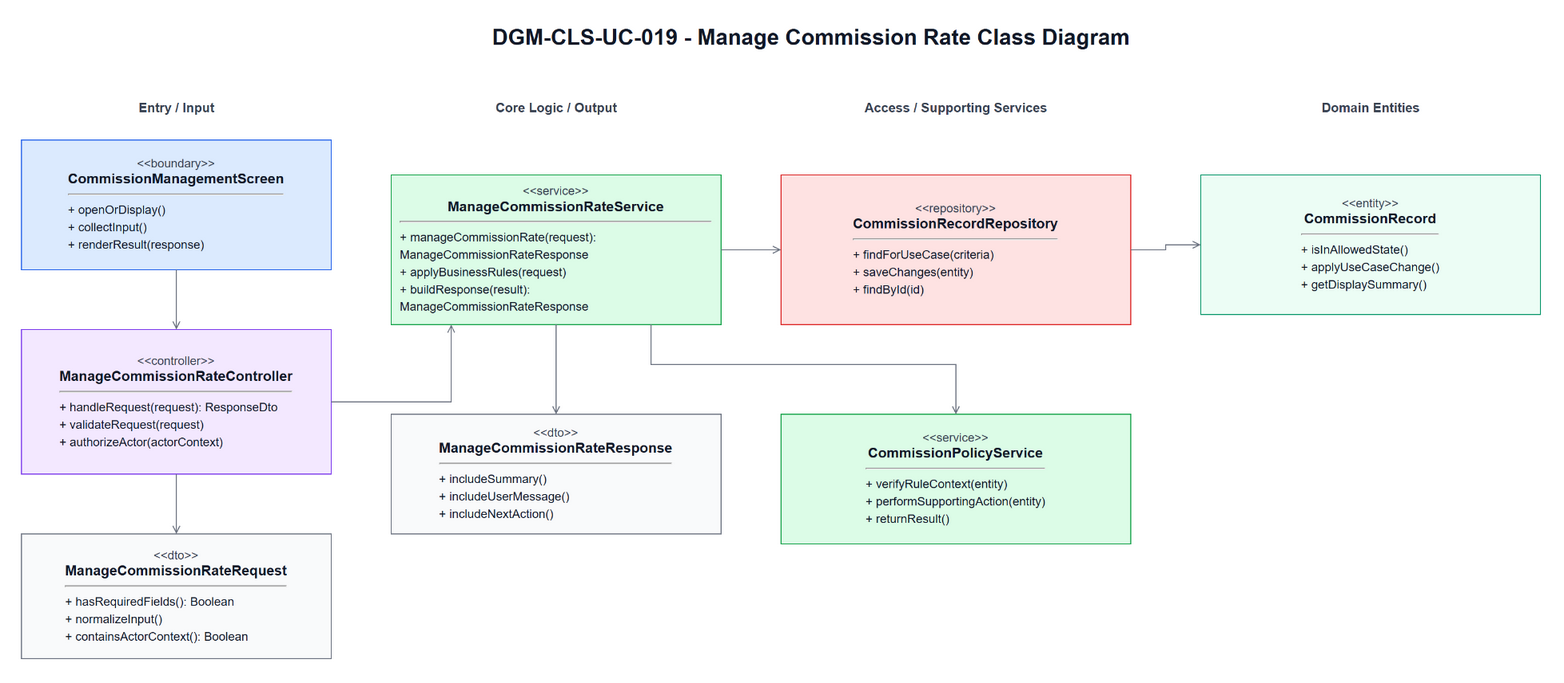

The diagram above was exported from draw.io. Its source (the exported page's mxGraphModel, read from the mxfile embedded in the PNG):
<mxGraphModel dx="1585" dy="963" grid="1" gridSize="10" guides="1" tooltips="1" connect="1" arrows="1" fold="1" page="1" pageScale="1" pageWidth="1700" pageHeight="980" math="0" shadow="0">
  <root>
    <mxCell id="0" />
    <mxCell id="1" parent="0" />
    <mxCell id="title" parent="1" style="text;html=1;strokeColor=none;fillColor=none;align=center;verticalAlign=middle;fontStyle=1;fontSize=22;fontColor=#111827" value="DGM-CLS-UC-019 - Manage Commission Rate Class Diagram" vertex="1">
      <mxGeometry height="34" width="860" x="420" y="25" as="geometry" />
    </mxCell>
    <mxCell id="h0" parent="1" style="text;html=1;strokeColor=none;fillColor=none;align=center;verticalAlign=middle;fontStyle=1;fontSize=13;fontColor=#374151" value="Entry / Input" vertex="1">
      <mxGeometry height="26" width="310" x="60" y="100" as="geometry" />
    </mxCell>
    <mxCell id="h1" parent="1" style="text;html=1;strokeColor=none;fillColor=none;align=center;verticalAlign=middle;fontStyle=1;fontSize=13;fontColor=#374151" value="Core Logic / Output" vertex="1">
      <mxGeometry height="26" width="330" x="430" y="100" as="geometry" />
    </mxCell>
    <mxCell id="h2" parent="1" style="text;html=1;strokeColor=none;fillColor=none;align=center;verticalAlign=middle;fontStyle=1;fontSize=13;fontColor=#374151" value="Access / Supporting Services" vertex="1">
      <mxGeometry height="26" width="350" x="820" y="100" as="geometry" />
    </mxCell>
    <mxCell id="h3" parent="1" style="text;html=1;strokeColor=none;fillColor=none;align=center;verticalAlign=middle;fontStyle=1;fontSize=13;fontColor=#374151" value="Domain Entities" vertex="1">
      <mxGeometry height="26" width="340" x="1240" y="100" as="geometry" />
    </mxCell>
    <mxCell id="boundary" parent="1" style="rounded=0;whiteSpace=wrap;html=1;fillColor=#DBEAFE;strokeColor=#2563EB;fontColor=#111827;spacing=10" value="&lt;div style=&quot;font-size:12px;color:#374151;&quot;&gt;&amp;lt;&amp;lt;boundary&amp;gt;&amp;gt;&lt;/div&gt;&lt;div style=&quot;font-size:14px;font-weight:bold;&quot;&gt;CommissionManagementScreen&lt;/div&gt;&lt;hr&gt;&lt;div align=&quot;left&quot; style=&quot;font-size:12px;line-height:1.45;&quot;&gt;+ openOrDisplay()&lt;br&gt;+ collectInput()&lt;br&gt;+ renderResult(response)&lt;/div&gt;" vertex="1">
      <mxGeometry height="130" width="310" x="60" y="145" as="geometry" />
    </mxCell>
    <mxCell id="controller" parent="1" style="rounded=0;whiteSpace=wrap;html=1;fillColor=#F3E8FF;strokeColor=#7C3AED;fontColor=#111827;spacing=10" value="&lt;div style=&quot;font-size:12px;color:#374151;&quot;&gt;&amp;lt;&amp;lt;controller&amp;gt;&amp;gt;&lt;/div&gt;&lt;div style=&quot;font-size:14px;font-weight:bold;&quot;&gt;ManageCommissionRateController&lt;/div&gt;&lt;hr&gt;&lt;div align=&quot;left&quot; style=&quot;font-size:12px;line-height:1.45;&quot;&gt;+ handleRequest(request): ResponseDto&lt;br&gt;+ validateRequest(request)&lt;br&gt;+ authorizeActor(actorContext)&lt;/div&gt;" vertex="1">
      <mxGeometry height="145" width="310" x="60" y="335" as="geometry" />
    </mxCell>
    <mxCell id="request" parent="1" style="rounded=0;whiteSpace=wrap;html=1;fillColor=#F9FAFB;strokeColor=#6B7280;fontColor=#111827;spacing=10" value="&lt;div style=&quot;font-size:12px;color:#374151;&quot;&gt;&amp;lt;&amp;lt;dto&amp;gt;&amp;gt;&lt;/div&gt;&lt;div style=&quot;font-size:14px;font-weight:bold;&quot;&gt;ManageCommissionRateRequest&lt;/div&gt;&lt;hr&gt;&lt;div align=&quot;left&quot; style=&quot;font-size:12px;line-height:1.45;&quot;&gt;+ hasRequiredFields(): Boolean&lt;br&gt;+ normalizeInput()&lt;br&gt;+ containsActorContext(): Boolean&lt;/div&gt;" vertex="1">
      <mxGeometry height="125" width="310" x="60" y="540" as="geometry" />
    </mxCell>
    <mxCell id="service" parent="1" style="rounded=0;whiteSpace=wrap;html=1;fillColor=#DCFCE7;strokeColor=#16A34A;fontColor=#111827;spacing=10" value="&lt;div style=&quot;font-size:12px;color:#374151;&quot;&gt;&amp;lt;&amp;lt;service&amp;gt;&amp;gt;&lt;/div&gt;&lt;div style=&quot;font-size:14px;font-weight:bold;&quot;&gt;ManageCommissionRateService&lt;/div&gt;&lt;hr&gt;&lt;div align=&quot;left&quot; style=&quot;font-size:12px;line-height:1.45;&quot;&gt;+ manageCommissionRate(request): ManageCommissionRateResponse&lt;br&gt;+ applyBusinessRules(request)&lt;br&gt;+ buildResponse(result): ManageCommissionRateResponse&lt;/div&gt;" vertex="1">
      <mxGeometry height="150" width="330" x="430" y="180" as="geometry" />
    </mxCell>
    <mxCell id="response" parent="1" style="rounded=0;whiteSpace=wrap;html=1;fillColor=#F9FAFB;strokeColor=#6B7280;fontColor=#111827;spacing=10" value="&lt;div style=&quot;font-size:12px;color:#374151;&quot;&gt;&amp;lt;&amp;lt;dto&amp;gt;&amp;gt;&lt;/div&gt;&lt;div style=&quot;font-size:14px;font-weight:bold;&quot;&gt;ManageCommissionRateResponse&lt;/div&gt;&lt;hr&gt;&lt;div align=&quot;left&quot; style=&quot;font-size:12px;line-height:1.45;&quot;&gt;+ includeSummary()&lt;br&gt;+ includeUserMessage()&lt;br&gt;+ includeNextAction()&lt;/div&gt;" vertex="1">
      <mxGeometry height="120" width="330" x="430" y="420" as="geometry" />
    </mxCell>
    <mxCell id="repository" parent="1" style="rounded=0;whiteSpace=wrap;html=1;fillColor=#FEE2E2;strokeColor=#DC2626;fontColor=#111827;spacing=10" value="&lt;div style=&quot;font-size:12px;color:#374151;&quot;&gt;&amp;lt;&amp;lt;repository&amp;gt;&amp;gt;&lt;/div&gt;&lt;div style=&quot;font-size:14px;font-weight:bold;&quot;&gt;CommissionRecordRepository&lt;/div&gt;&lt;hr&gt;&lt;div align=&quot;left&quot; style=&quot;font-size:12px;line-height:1.45;&quot;&gt;+ findForUseCase(criteria)&lt;br&gt;+ saveChanges(entity)&lt;br&gt;+ findById(id)&lt;/div&gt;" vertex="1">
      <mxGeometry height="150" width="350" x="820" y="180" as="geometry" />
    </mxCell>
    <mxCell id="support" parent="1" style="rounded=0;whiteSpace=wrap;html=1;fillColor=#DCFCE7;strokeColor=#16A34A;fontColor=#111827;spacing=10" value="&lt;div style=&quot;font-size:12px;color:#374151;&quot;&gt;&amp;lt;&amp;lt;service&amp;gt;&amp;gt;&lt;/div&gt;&lt;div style=&quot;font-size:14px;font-weight:bold;&quot;&gt;CommissionPolicyService&lt;/div&gt;&lt;hr&gt;&lt;div align=&quot;left&quot; style=&quot;font-size:12px;line-height:1.45;&quot;&gt;+ verifyRuleContext(entity)&lt;br&gt;+ performSupportingAction(entity)&lt;br&gt;+ returnResult()&lt;/div&gt;" vertex="1">
      <mxGeometry height="130" width="350" x="820" y="420" as="geometry" />
    </mxCell>
    <mxCell id="entity1" parent="1" style="rounded=0;whiteSpace=wrap;html=1;fillColor=#ECFDF5;strokeColor=#059669;fontColor=#111827;spacing=10" value="&lt;div style=&quot;font-size:12px;color:#374151;&quot;&gt;&amp;lt;&amp;lt;entity&amp;gt;&amp;gt;&lt;/div&gt;&lt;div style=&quot;font-size:14px;font-weight:bold;&quot;&gt;CommissionRecord&lt;/div&gt;&lt;hr&gt;&lt;div align=&quot;left&quot; style=&quot;font-size:12px;line-height:1.45;&quot;&gt;+ isInAllowedState()&lt;br&gt;+ applyUseCaseChange()&lt;br&gt;+ getDisplaySummary()&lt;/div&gt;" vertex="1">
      <mxGeometry height="140" width="340" x="1240" y="180" as="geometry" />
    </mxCell>
    <mxCell id="e1" edge="1" parent="1" source="boundary" style="edgeStyle=orthogonalEdgeStyle;rounded=0;html=1;endArrow=open;strokeColor=#6B7280;fontSize=11;labelBackgroundColor=#FFFFFF" target="controller">
      <mxGeometry relative="1" as="geometry" />
    </mxCell>
    <mxCell id="e2" edge="1" parent="1" source="controller" style="edgeStyle=orthogonalEdgeStyle;rounded=0;html=1;endArrow=open;strokeColor=#6B7280;fontSize=11;labelBackgroundColor=#FFFFFF" target="request">
      <mxGeometry relative="1" as="geometry" />
    </mxCell>
    <mxCell id="e3" edge="1" parent="1" source="controller" style="edgeStyle=orthogonalEdgeStyle;rounded=0;html=1;endArrow=open;strokeColor=#6B7280;fontSize=11;labelBackgroundColor=#FFFFFF" target="service">
      <mxGeometry relative="1" as="geometry">
        <Array as="points">
          <mxPoint x="490" y="407" />
        </Array>
      </mxGeometry>
    </mxCell>
    <mxCell id="e4" edge="1" parent="1" source="service" style="edgeStyle=orthogonalEdgeStyle;rounded=0;html=1;endArrow=open;strokeColor=#6B7280;fontSize=11;labelBackgroundColor=#FFFFFF" target="response">
      <mxGeometry relative="1" as="geometry">
        <Array as="points">
          <mxPoint x="595" y="370" />
          <mxPoint x="595" y="370" />
        </Array>
      </mxGeometry>
    </mxCell>
    <mxCell id="e5" edge="1" parent="1" source="service" style="edgeStyle=orthogonalEdgeStyle;rounded=0;html=1;endArrow=open;strokeColor=#6B7280;fontSize=11;labelBackgroundColor=#FFFFFF" target="repository">
      <mxGeometry relative="1" as="geometry" />
    </mxCell>
    <mxCell id="e6" edge="1" parent="1" source="service" style="edgeStyle=orthogonalEdgeStyle;rounded=0;html=1;endArrow=open;strokeColor=#6B7280;fontSize=11;labelBackgroundColor=#FFFFFF" target="support">
      <mxGeometry relative="1" as="geometry">
        <Array as="points">
          <mxPoint x="690" y="370" />
          <mxPoint x="995" y="370" />
        </Array>
      </mxGeometry>
    </mxCell>
    <mxCell id="e7" edge="1" parent="1" source="repository" style="edgeStyle=orthogonalEdgeStyle;rounded=0;html=1;endArrow=open;strokeColor=#6B7280;fontSize=11;labelBackgroundColor=#FFFFFF" target="entity1">
      <mxGeometry relative="1" as="geometry" />
    </mxCell>
  </root>
</mxGraphModel>